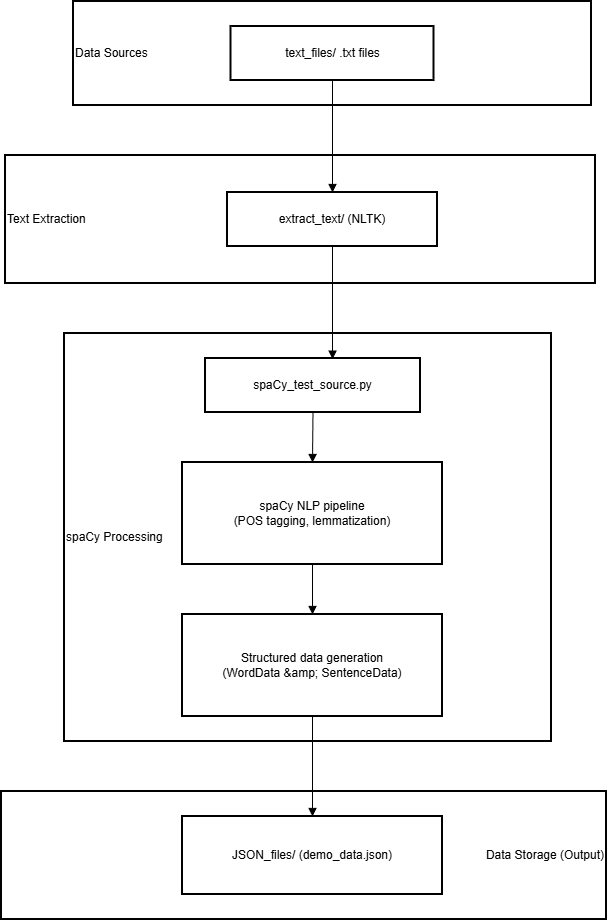

The diagram above was exported from draw.io. Its source (the exported page's mxGraphModel, read from the mxfile embedded in the PNG):
<mxGraphModel dx="1426" dy="777" grid="1" gridSize="10" guides="1" tooltips="1" connect="1" arrows="1" fold="1" page="1" pageScale="1" pageWidth="827" pageHeight="1169" math="0" shadow="0">
  <root>
    <mxCell id="0" />
    <mxCell id="1" parent="0" />
    <mxCell id="Dd4OV8ZPIxE0cn_WFJtL-1" parent="1" style="whiteSpace=wrap;strokeWidth=2;align=right;" value="Data Storage (Output)" vertex="1">
      <mxGeometry height="128" width="605" x="20" y="810" as="geometry" />
    </mxCell>
    <mxCell id="Dd4OV8ZPIxE0cn_WFJtL-2" parent="1" style="whiteSpace=wrap;strokeWidth=2;align=left;" value="spaCy Processing" vertex="1">
      <mxGeometry height="408" width="487" x="83" y="352" as="geometry" />
    </mxCell>
    <mxCell id="Dd4OV8ZPIxE0cn_WFJtL-3" parent="1" style="whiteSpace=wrap;strokeWidth=2;align=left;" value="Text Extraction" vertex="1">
      <mxGeometry height="128" width="590" x="24" y="174" as="geometry" />
    </mxCell>
    <mxCell id="Dd4OV8ZPIxE0cn_WFJtL-4" parent="1" style="whiteSpace=wrap;strokeWidth=2;align=left;" value="Data Sources" vertex="1">
      <mxGeometry height="104" width="518" x="92" y="20" as="geometry" />
    </mxCell>
    <mxCell id="Dd4OV8ZPIxE0cn_WFJtL-5" parent="1" style="whiteSpace=wrap;strokeWidth=2;" value="text_files/ .txt files" vertex="1">
      <mxGeometry height="54" width="203" x="249.5" y="45" as="geometry" />
    </mxCell>
    <mxCell id="Dd4OV8ZPIxE0cn_WFJtL-8" parent="1" style="whiteSpace=wrap;strokeWidth=2;" value="extract_text/ (NLTK)" vertex="1">
      <mxGeometry height="54" width="210" x="246" y="211" as="geometry" />
    </mxCell>
    <mxCell id="Dd4OV8ZPIxE0cn_WFJtL-9" parent="1" style="whiteSpace=wrap;strokeWidth=2;" value="spaCy_test_source.py" vertex="1">
      <mxGeometry height="54" width="215" x="224" y="377" as="geometry" />
    </mxCell>
    <mxCell id="Dd4OV8ZPIxE0cn_WFJtL-10" parent="1" style="whiteSpace=wrap;strokeWidth=2;" value="spaCy NLP pipeline&#10;(POS tagging, lemmatization)" vertex="1">
      <mxGeometry height="102" width="260" x="201" y="481" as="geometry" />
    </mxCell>
    <mxCell id="Dd4OV8ZPIxE0cn_WFJtL-11" parent="1" style="whiteSpace=wrap;strokeWidth=2;" value="Structured data generation&#10;(WordData &amp;amp; SentenceData)" vertex="1">
      <mxGeometry height="102" width="260" x="201" y="633" as="geometry" />
    </mxCell>
    <mxCell id="Dd4OV8ZPIxE0cn_WFJtL-12" parent="1" style="whiteSpace=wrap;strokeWidth=2;" value="JSON_files/ (demo_data.json)" vertex="1">
      <mxGeometry height="78" width="260" x="201" y="835" as="geometry" />
    </mxCell>
    <mxCell id="Dd4OV8ZPIxE0cn_WFJtL-14" edge="1" parent="1" source="Dd4OV8ZPIxE0cn_WFJtL-5" style="curved=1;startArrow=none;endArrow=block;exitX=0.5;exitY=1;entryX=0.5;entryY=0;rounded=0;" target="Dd4OV8ZPIxE0cn_WFJtL-8" value="">
      <mxGeometry relative="1" as="geometry">
        <Array as="points" />
      </mxGeometry>
    </mxCell>
    <mxCell id="Dd4OV8ZPIxE0cn_WFJtL-17" edge="1" parent="1" source="Dd4OV8ZPIxE0cn_WFJtL-8" style="curved=1;startArrow=none;endArrow=block;exitX=0.5;exitY=1;entryX=0.591;entryY=0.011;rounded=0;entryDx=0;entryDy=0;entryPerimeter=0;" target="Dd4OV8ZPIxE0cn_WFJtL-9" value="">
      <mxGeometry relative="1" as="geometry">
        <Array as="points" />
      </mxGeometry>
    </mxCell>
    <mxCell id="Dd4OV8ZPIxE0cn_WFJtL-18" edge="1" parent="1" source="Dd4OV8ZPIxE0cn_WFJtL-9" style="curved=1;startArrow=none;endArrow=block;exitX=0.5;exitY=1;entryX=0.5;entryY=0;rounded=0;" target="Dd4OV8ZPIxE0cn_WFJtL-10" value="">
      <mxGeometry relative="1" as="geometry">
        <Array as="points" />
      </mxGeometry>
    </mxCell>
    <mxCell id="Dd4OV8ZPIxE0cn_WFJtL-19" edge="1" parent="1" source="Dd4OV8ZPIxE0cn_WFJtL-10" style="curved=1;startArrow=none;endArrow=block;exitX=0.5;exitY=1;entryX=0.5;entryY=0;rounded=0;" target="Dd4OV8ZPIxE0cn_WFJtL-11" value="">
      <mxGeometry relative="1" as="geometry">
        <Array as="points" />
      </mxGeometry>
    </mxCell>
    <mxCell id="Dd4OV8ZPIxE0cn_WFJtL-20" edge="1" parent="1" source="Dd4OV8ZPIxE0cn_WFJtL-11" style="curved=1;startArrow=none;endArrow=block;exitX=0.5;exitY=1;rounded=0;exitDx=0;exitDy=0;entryX=0.5;entryY=0;entryDx=0;entryDy=0;" target="Dd4OV8ZPIxE0cn_WFJtL-12" value="">
      <mxGeometry relative="1" as="geometry">
        <Array as="points" />
        <mxPoint x="330" y="834" as="targetPoint" />
      </mxGeometry>
    </mxCell>
  </root>
</mxGraphModel>